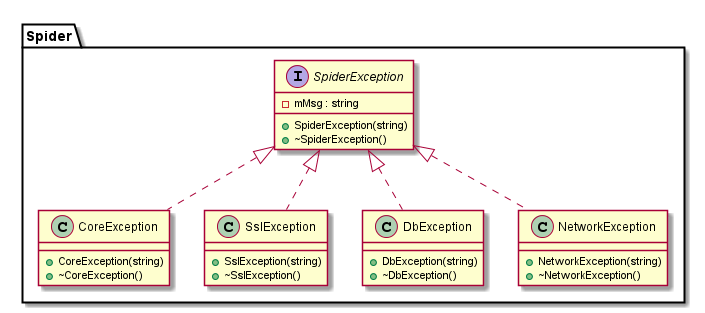

The diagram above was rendered by PlantUML. Its source (embedded in the PNG):
@startuml

namespace Spider {

interface SpiderException {
    -mMsg : string
    +SpiderException(string)
    +~SpiderException()
}

SpiderException <|.. CoreException
SpiderException <|.. SslException
SpiderException <|.. DbException
SpiderException <|.. NetworkException

class CoreException {
    +CoreException(string)
    +~CoreException()
}

class SslException {
    +SslException(string)
    +~SslException()
}

class DbException {
    +DbException(string)
    +~DbException()
}

class NetworkException {
    +NetworkException(string)
    +~NetworkException()
}

}

@enduml